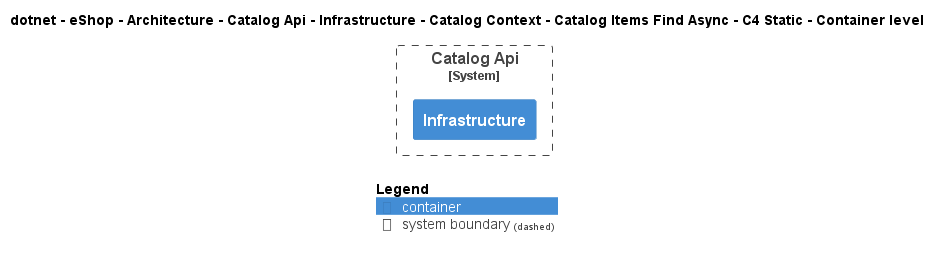

The diagram above was rendered by PlantUML. Its source (embedded in the PNG):
@startuml
!include ..\..\..\..\..\..\..\..\..\..\..\.c4s\C4_Container.puml

AddElementTag("c4interflow:lifecycle:new", $bgColor=green, $fontColor=#ffffff, $borderColor=green, $shadowing="False")
AddElementTag("c4interflow:lifecycle:changed", $bgColor=orange, $fontColor=#ffffff, $borderColor=orange, $shadowing="False")
AddElementTag("c4interflow:lifecycle:removed", $bgColor=red, $fontColor=#ffffff, $borderColor=red, $shadowing="False")

AddRelTag("c4interflow:lifecycle:new", $textColor=green, $lineColor=green)
AddRelTag("c4interflow:lifecycle:changed", $textColor=orange, $lineColor=orange)
AddRelTag("c4interflow:lifecycle:removed", $textColor=red, $lineColor=red)

SHOW_PERSON_PORTRAIT()
LAYOUT_TOP_DOWN()

skinparam linetype polyline

title dotnet - eShop - Architecture - Catalog Api - Infrastructure - Catalog Context - Catalog Items Find Async - C4 Static - Container level


System_Boundary(dotnet.eShop.Architecture.SoftwareSystems.CatalogApi, "Catalog Api") {
    Container(dotnet.eShop.Architecture.SoftwareSystems.CatalogApi.Containers.Infrastructure, "Infrastructure", "", "")
}



SHOW_LEGEND()
@enduml